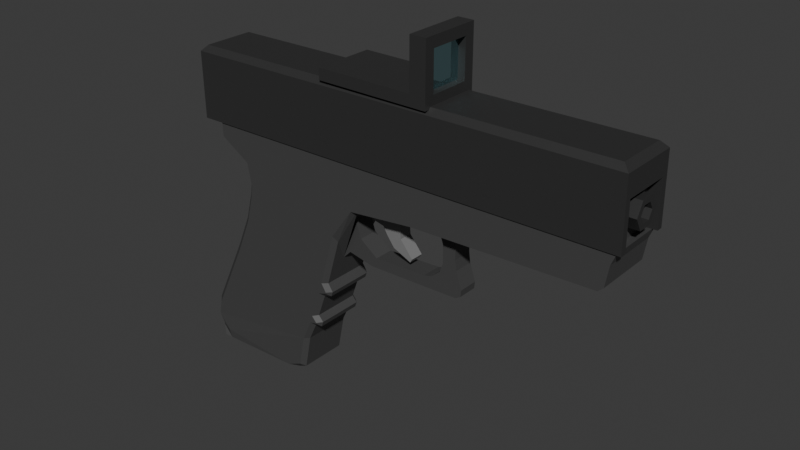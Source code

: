 # Source: glock18reload.blend  (saved by Blender 4.5.87; exported with 4.5.12 LTS)
import bpy
from mathutils import Matrix  # noqa: F401  (used for matrix-valued properties, if any)

bpy.ops.wm.read_factory_settings(use_empty=True)
scene = bpy.context.scene
scene.name = 'Scene'

# ---- collections
col_collection = bpy.data.collections.new('Collection'); scene.collection.children.link(col_collection)

# ---- materials (node trees are filled in below, after node groups)
mat_grey = bpy.data.materials.new('Grey')
mat_grey.use_transparent_shadow = False
mat_dark_grey = bpy.data.materials.new('Dark grey')
mat_dark_grey.use_transparent_shadow = False
mat_light_grey = bpy.data.materials.new('Light grey')
mat_light_grey.use_transparent_shadow = False
mat_material = bpy.data.materials.new('Material')

# ---- material node trees
mat_grey.use_nodes = True; mat_grey.node_tree.nodes.clear()
_N = mat_grey.node_tree.nodes; _L = mat_grey.node_tree.links
n0 = _N.new('ShaderNodeBsdfPrincipled'); n0.name = 'Principled BSDF'; n0.location = (10, 300)
n0.inputs[0].default_value = (0.063, 0.063, 0.063, 1.0)
n0.inputs[3].default_value = 1.45
n1 = _N.new('ShaderNodeOutputMaterial'); n1.name = 'Material Output'; n1.location = (300, 300)
_L.new(n0.outputs[0], n1.inputs[0])
n1.is_active_output = True
mat_dark_grey.use_nodes = True; mat_dark_grey.node_tree.nodes.clear()
_N = mat_dark_grey.node_tree.nodes; _L = mat_dark_grey.node_tree.links
n0 = _N.new('ShaderNodeBsdfPrincipled'); n0.name = 'Principled BSDF'; n0.location = (10, 300)
n0.inputs[0].default_value = (0.03275, 0.03275, 0.03275, 1.0)
n0.inputs[3].default_value = 1.45
n1 = _N.new('ShaderNodeOutputMaterial'); n1.name = 'Material Output'; n1.location = (300, 300)
_L.new(n0.outputs[0], n1.inputs[0])
n1.is_active_output = True
mat_light_grey.use_nodes = True; mat_light_grey.node_tree.nodes.clear()
_N = mat_light_grey.node_tree.nodes; _L = mat_light_grey.node_tree.links
n0 = _N.new('ShaderNodeBsdfPrincipled'); n0.name = 'Principled BSDF'; n0.location = (10, 300)
n0.inputs[0].default_value = (0.214, 0.214, 0.214, 1.0)
n0.inputs[3].default_value = 1.45
n1 = _N.new('ShaderNodeOutputMaterial'); n1.name = 'Material Output'; n1.location = (300, 300)
_L.new(n0.outputs[0], n1.inputs[0])
n1.is_active_output = True
mat_material.use_nodes = True; mat_material.node_tree.nodes.clear()
_N = mat_material.node_tree.nodes; _L = mat_material.node_tree.links
n0 = _N.new('ShaderNodeOutputMaterial'); n0.name = 'Material Output'; n0.location = (200, 100)
n1 = _N.new('ShaderNodeBsdfPrincipled'); n1.name = 'Principled BSDF'; n1.location = (-200, 100)
n1.inputs[0].default_value = (0.536, 0.9269, 1.0, 1.0)
n1.inputs[1].default_value = 1.0
n1.inputs[2].default_value = 0.0
_L.new(n1.outputs[0], n0.inputs[0])
n0.is_active_output = True

# ---- world
world_world = bpy.data.worlds.new('World'); scene.world = world_world
world_world.use_nodes = True; world_world.node_tree.nodes.clear()
_N = world_world.node_tree.nodes; _L = world_world.node_tree.links
n0 = _N.new('ShaderNodeOutputWorld'); n0.name = 'World Output'; n0.location = (300, 300)
n1 = _N.new('ShaderNodeBackground'); n1.name = 'Background'; n1.location = (10, 300)
n1.inputs[0].default_value = (0.05088, 0.05088, 0.05088, 1.0)
_L.new(n1.outputs[0], n0.inputs[0])
n0.is_active_output = True
world_world.color = (0.05088, 0.05088, 0.05088)
world_world.use_sun_shadow = False
world_world.sun_shadow_jitter_overblur = 0.0

# ---- meshes
me_cube_003 = bpy.data.meshes.new('Cube.003')
me_cube_003.from_pydata([(-7.565, -0.9171, 2.282), (9.207, -1.087, 2.291), (8.935, -0.9171, 2.282), (9.207, 1.181, 2.291), (8.935, 0.9968, 2.282), (9.033, -1.087, 1.873), (9.033, 1.181, 1.873), (8.894, -1.087, 1.076), (8.894, 1.181, 1.076), (8.693, -1.087, 0.8984), (8.693, 1.181, 0.8984), (1.592, -1.087, 0.76), (1.592, 1.181, 0.76), (-0.8977, 1.181, 0.5181), (-0.8986, 1.181, 0.5128), (-1.532, -0.3431, -0.1908), (-1.532, 0.4373, -0.1908), (-2.178, -0.3431, -1.957), (-2.178, 0.4373, -1.957), (-1.305, -0.3431, -0.9151), (-1.305, 0.4373, -0.9151), (-1.842, -0.3431, -1.625), (-1.842, 0.4373, -1.625), (-0.5738, -0.3431, -1.462), (-0.5738, 0.4373, -1.462), (-0.5767, -0.3431, -1.464), (-0.5767, 0.4373, -1.464), (-0.7981, -0.3431, -1.856), (-0.7981, 0.4373, -1.856), (1.59, -0.3431, -1.387), (1.59, 0.4373, -1.387), (2.933, -0.3431, -1.803), (2.933, 0.4373, -1.803), (1.917, -0.3431, -1.307), (1.917, 0.4373, -1.307), (3.151, -0.3431, -1.679), (3.151, 0.4373, -1.679), (2.274, -0.3431, -1.004), (2.274, 0.4373, -1.004), (3.18, -0.3431, -1.416), (3.18, 0.4373, -1.416), (2.393, -0.3431, -0.6527), (2.393, 0.4373, -0.6527), (2.961, -0.3431, -0.7455), (2.961, 0.4373, -0.7455), (2.961, -0.3431, -0.7455), (2.961, 0.4373, -0.7455), (2.394, -0.3431, -0.3478), (2.394, 0.4373, -0.3478), (2.913, -0.3431, -0.3475), (2.913, 0.4373, -0.3475), (2.913, -0.3431, -0.3475), (2.913, 0.4373, -0.3475), (2.394, -0.3431, 0.06402), (2.394, 0.4373, 0.06402), (2.308, -0.3431, 0.3225), (2.308, 0.4373, 0.3225), (2.912, -0.3431, 0.4351), (2.912, 0.4373, 0.4351), (2.912, -0.3431, 0.4351), (2.912, 0.4373, 0.4351), (1.607, -0.3431, 0.7624), (1.607, 0.4373, 0.7624), (3.412, -0.3431, 0.7953), (3.412, 0.4373, 0.7953), (3.412, -0.3431, 0.7953), (3.412, 0.4373, 0.7953), (3.361, -0.3431, 0.7951), (3.361, 0.4373, 0.7951), (3.361, -0.3431, 0.7951), (3.361, 0.4373, 0.7951), (3.365, -0.3431, 0.7992), (3.365, 0.4373, 0.7992), (3.365, -0.3431, 0.7992), (3.365, 0.4373, 0.7992), (3.365, -0.3431, 0.7941), (3.365, 0.4373, 0.7941), (3.365, -0.3431, 0.7941), (3.365, 0.4373, 0.7941), (-7.565, -0.9171, 4.042), (-7.565, 0.9968, 4.042), (8.935, -0.9171, 4.042), (8.935, 0.9968, 4.042), (-7.836, -0.7256, 2.291), (-7.421, -1.087, 2.291), (-7.565, -0.9171, 2.282), (-7.831, -0.7256, 1.74), (-7.414, -1.087, 1.723), (-6.606, -0.7256, 0.9592), (-6.207, -1.087, 0.9576), (-6.438, -0.7256, 0.0354), (-6.046, -1.087, 0.06954), (-6.525, -0.7256, -0.5069), (-6.126, -1.087, -0.4345), (-6.82, -0.7256, -1.598), (-6.418, -1.087, -1.527), (-7.41, -0.7256, -2.954), (-7.035, -1.087, -2.95), (-8.808, -0.7256, -5.808), (-8.431, -1.087, -5.801), (-8.551, -1.087, -6.388), (-8.936, -0.7256, -6.434), (-8.33, -1.085, -6.807), (-8.602, -0.8677, -7.066), (-8.046, -1.116, -6.976), (-7.963, -1.079, -7.337), (-8.332, -1.078, -7.344), (-7.37, 1.167, 2.291), (-7.836, 0.7753, 2.291), (-7.088, 0.9968, 2.282), (-7.565, 0.603, 2.282), (-7.565, 0.9968, 2.662), (-7.367, 1.167, 1.722), (-7.831, 0.7781, 1.74), (-6.174, 1.167, 0.9575), (-6.606, 0.7802, 0.9592), (-6.015, 1.168, 0.07218), (-6.438, 0.7817, 0.0354), (-6.097, 1.168, -0.4293), (-6.525, 0.7829, -0.5069), (-6.391, 1.168, -1.523), (-6.82, 0.7837, -1.598), (-7.01, 1.168, -2.949), (-7.41, 0.7844, -2.954), (-8.808, 0.7848, -5.808), (-8.528, 1.167, -6.392), (-8.936, 0.7851, -6.434), (-8.316, 1.167, -6.793), (-8.602, 0.9206, -7.066), (-8.031, 1.114, -6.967), (-8.332, 1.181, -7.344), (-7.944, 1.181, -7.336), (-1.096, -1.087, 0.5008), (-0.8977, -0.9138, 0.5181), (-0.7251, -1.087, 0.5349), (-1.101, -1.087, 0.4761), (-0.8889, -0.9052, 0.5674), (-2.001, -1.087, -0.7507), (-1.883, -0.92, -0.9942), (-2.651, -1.087, -2.897), (-2.458, -0.9185, -2.895), (-2.452, -1.087, -3.218), (-2.262, -0.9173, -3.209), (-2.471, -1.087, -3.269), (-2.339, -0.9165, -3.409), (-2.807, -1.087, -3.377), (-2.673, -0.9158, -3.516), (-3.222, -1.087, -4.511), (-3.025, -0.9154, -4.477), (-3.027, -1.087, -4.748), (-2.83, -0.915, -4.714), (-3.04, -1.087, -4.783), (-2.91, -0.9148, -4.934), (-3.33, -1.087, -4.84), (-3.22, -0.9146, -4.995), (-3.747, -1.087, -5.711), (-3.561, -0.9145, -5.708), (-4.02, -1.087, -6.994), (-3.861, -0.9144, -7.114), (-4.197, -0.9144, -7.259), (-4.654, -1.086, -7.269), (-1.806, 0.9795, -0.7419), (-2.032, 1.181, -0.7562), (-1.679, 1.181, -0.5522), (-1.849, 1.081, -0.8826), (-2.458, 0.9795, -2.895), (-2.681, 1.181, -2.897), (-2.262, 0.9795, -3.209), (-2.482, 1.181, -3.217), (-2.339, 0.9795, -3.409), (-2.493, 1.181, -3.246), (-2.673, 0.9795, -3.516), (-2.829, 1.181, -3.354), (-3.025, 0.9795, -4.477), (-3.255, 1.181, -4.517), (-2.83, 0.9795, -4.714), (-3.059, 1.181, -4.754), (-2.91, 0.9795, -4.934), (-3.061, 1.181, -4.758), (-3.22, 0.9795, -4.995), (-3.359, 1.181, -4.816), (-3.561, 0.9795, -5.708), (-3.812, 1.181, -5.914), (-3.69, 1.181, -5.508), (-3.862, 0.9795, -7.114), (-4.037, 1.181, -6.968), (-4.752, 1.181, -7.266), (-4.197, 0.9795, -7.254), (-8.307, 1.168, -5.597), (-8.449, 1.168, -6.003), (-8.553, 1.029, -5.804)], [], [(1, 2, 0, 85, 84), (107, 3, 6, 8, 112), (3, 4, 2, 1), (1, 84, 87, 7, 5), (107, 109, 4, 3), (2, 4, 82, 81), (114, 10, 12, 13, 116), (3, 1, 5, 6), (116, 13, 14, 118), (83, 108, 113, 86), (6, 5, 7, 8), (10, 9, 11, 12), (86, 113, 115, 88), (8, 7, 9, 10), (7, 87, 89, 9), (89, 91, 132, 134, 11, 9), (14, 136, 15, 16), (132, 91, 93, 135), (120, 162, 166, 122), (12, 11, 134, 133, 13), (138, 161, 164, 18, 17), (90, 117, 119, 92), (184, 158, 159, 187), (136, 138, 17, 15), (167, 142, 144, 169), (92, 119, 121, 94), (97, 99, 155, 153, 151, 149, 147, 145, 143, 141, 139), (94, 121, 123, 96), (137, 95, 97, 139), (122, 166, 168, 170, 172, 174, 176, 178, 180, 183, 188), (171, 146, 148, 173), (175, 150, 152, 177), (173, 148, 150, 175), (177, 152, 154, 179), (179, 154, 156, 181), (184, 181, 156, 158), (182, 185, 186, 131, 129, 127, 125, 189), (169, 144, 146, 171), (98, 124, 126, 101), (99, 100, 102, 104, 105, 160, 157, 155), (102, 103, 106, 105, 104), (122, 188, 190, 124, 123), (15, 17, 21, 19), (135, 93, 95, 137), (165, 140, 142, 167), (164, 163, 14, 16, 18), (16, 15, 19, 20), (18, 16, 20, 22), (17, 18, 22, 21), (27, 31, 29, 23, 25), (28, 26, 24, 30, 32), (28, 32, 31, 27), (22, 28, 27, 21), (29, 31, 35, 33), (20, 19, 25, 23, 24, 26), (35, 39, 37, 33), (30, 29, 33, 34), (32, 30, 34, 36), (31, 32, 36, 35), (34, 33, 37, 38), (40, 39, 43, 45, 46, 44), (41, 43, 49, 47), (46, 45, 51, 52), (48, 47, 53, 54), (42, 41, 47, 48), (44, 46, 52, 50), (44, 42, 48, 50), (45, 43, 49, 51), (52, 51, 49, 57, 59, 60, 58, 50), (38, 40, 44, 42), (36, 40, 39, 35), (48, 54, 56, 58, 50), (34, 38, 40, 36), (58, 60, 66, 64), (56, 55, 61, 62), (54, 53, 55, 56), (49, 57, 55, 53, 47), (41, 43, 39, 37), (66, 65, 69, 70), (58, 56, 62, 64), (59, 57, 63, 65), (60, 59, 65, 66), (55, 57, 63, 61), (69, 67, 71, 73), (64, 66, 70, 68), (65, 63, 67, 69), (70, 69, 73, 74), (68, 70, 74, 72), (88, 115, 117, 90), (75, 76, 78, 77), (72, 74, 78, 76), (161, 138, 140, 165), (73, 71, 75, 77), (74, 73, 77, 78), (82, 80, 79, 81), (4, 109, 111, 80, 82), (0, 2, 81, 79), (112, 8, 10, 114), (96, 123, 124, 98), (101, 126, 128, 103), (21, 27, 25, 19), (20, 26, 28, 22), (24, 23, 29, 30), (41, 37, 38, 42), (83, 84, 85), (83, 86, 87, 84), (86, 88, 89, 87), (88, 90, 91, 89), (93, 91, 90, 92), (95, 93, 92, 94), (94, 96, 97, 95), (96, 98, 99, 97), (100, 99, 98, 101), (101, 103, 102, 100), (111, 110, 0, 79, 80), (109, 110, 111), (109, 107, 108, 110), (107, 112, 113, 108), (115, 113, 112, 114), (114, 116, 117, 115), (116, 118, 119, 117), (118, 120, 121, 119), (123, 121, 120, 122), (190, 189, 125, 126, 124), (130, 106, 103, 128), (128, 126, 125, 127), (131, 130, 128, 127, 129), (83, 85, 0, 110, 108), (105, 106, 130, 131, 186, 187, 159, 160), (132, 133, 134), (132, 135, 136, 133), (135, 137, 138, 136), (140, 138, 137, 139), (139, 141, 142, 140), (144, 142, 141, 143), (143, 145, 146, 144), (145, 147, 148, 146), (150, 148, 147, 149), (149, 151, 152, 150), (154, 152, 151, 153), (153, 155, 156, 154), (155, 157, 158, 156), (159, 158, 157, 160), (13, 133, 136, 14), (161, 162, 163, 164), (181, 182, 183), (188, 189, 190), (161, 165, 166, 162), (168, 166, 165, 167), (167, 169, 170, 168), (169, 171, 172, 170), (174, 172, 171, 173), (173, 175, 176, 174), (178, 176, 175, 177), (177, 179, 180, 178), (179, 181, 183, 180), (181, 184, 185, 182), (184, 187, 186, 185), (182, 189, 188, 183), (118, 14, 163, 162, 120)])
_uv = me_cube_003.uv_layers.new(name='UVMap')
_uv.uv.foreach_set('vector', [0.375, 0.75, 0.625, 0.75, 0.625, 1.0, 0.625, 1.0, 0.375, 0.9939, 0.375, 0.2568, 0.375, 0.5, 0.375, 0.5, 0.375, 0.5, 0.375, 0.2569, 0.375, 0.5, 0.625, 0.5, 0.625, 0.75, 0.375, 0.75, 0.375, 0.75, 0.375, 0.01827, 0.375, 0.9938, 0.375, 0.75, 0.375, 0.75, 0.375, 0.2568, 0.625, 0.2572, 0.625, 0.5, 0.375, 0.5, 0.625, 0.75, 0.625, 0.5, 0.625, 0.5, 0.625, 0.75, 0.375, 0.2571, 0.375, 0.5, 0.375, 0.5, 0.375, 0.5, 0.375, 0.269, 0.375, 0.5, 0.375, 0.75, 0.375, 0.75, 0.375, 0.5, 0.375, 0.269, 0.375, 0.5, 0.375, 0.5, 0.375, 0.269, 0.375, 0.04011, 0.375, 0.2066, 0.375, 0.2069, 0.375, 0.04011, 0.375, 0.5, 0.375, 0.75, 0.375, 0.75, 0.375, 0.5, 0.375, 0.5, 0.375, 0.75, 0.375, 0.75, 0.375, 0.5, 0.375, 0.04011, 0.375, 0.2069, 0.375, 0.2071, 0.375, 0.04011, 0.375, 0.5, 0.375, 0.75, 0.375, 0.75, 0.375, 0.5, 0.375, 0.75, 0.375, 0.9938, 0.375, 0.9935, 0.375, 0.75, 0.375, 0.01956, 0.375, 0.05305, 0.375, 0.7231, 0.375, 0.75, 0.375, 0.75, 0.375, 0.75, 0.375, 0.5, 0.375, 0.7274, 0.375, 0.75, 0.375, 0.5, 0.375, 0.759, 0.375, 0.9823, 0.375, 0.9823, 0.375, 0.759, 0.375, 0.2714, 0.375, 0.4884, 0.375, 0.4888, 0.375, 0.2702, 0.375, 0.5, 0.375, 0.75, 0.375, 0.75, 0.375, 0.7309, 0.375, 0.5, 0.375, 0.75, 0.375, 0.524, 0.375, 0.5, 0.375, 0.5, 0.375, 0.75, 0.375, 0.04011, 0.375, 0.2073, 0.375, 0.2074, 0.375, 0.04011, 0.375, 0.5222, 0.375, 0.731, 0.375, 0.731, 0.375, 0.5222, 0.375, 0.75, 0.375, 0.75, 0.375, 0.75, 0.375, 0.75, 0.375, 0.5222, 0.375, 0.7313, 0.375, 0.7312, 0.375, 0.5222, 0.375, 0.04011, 0.375, 0.2074, 0.375, 0.2075, 0.375, 0.04011, 0.375, 0.05685, 0.375, 0.05392, 0.375, 0.7235, 0.375, 0.7161, 0.375, 0.7352, 0.375, 0.7352, 0.375, 0.7132, 0.375, 0.7149, 0.375, 0.7381, 0.375, 0.7389, 0.375, 0.7207, 0.375, 0.04011, 0.375, 0.2075, 0.375, 0.2076, 0.375, 0.04011, 0.375, 0.7601, 0.375, 0.98, 0.375, 0.9811, 0.375, 0.7598, 0.375, 0.2702, 0.375, 0.4888, 0.375, 0.4956, 0.375, 0.4954, 0.375, 0.4868, 0.375, 0.4862, 0.375, 0.4943, 0.375, 0.4943, 0.375, 0.487, 0.375, 0.4894, 0.375, 0.2692, 0.375, 0.5222, 0.375, 0.7311, 0.375, 0.7311, 0.375, 0.5222, 0.375, 0.5222, 0.375, 0.731, 0.375, 0.731, 0.375, 0.5222, 0.375, 0.5222, 0.375, 0.7311, 0.375, 0.731, 0.375, 0.5222, 0.375, 0.5222, 0.375, 0.731, 0.375, 0.731, 0.375, 0.5222, 0.375, 0.5222, 0.375, 0.731, 0.375, 0.731, 0.375, 0.5222, 0.375, 0.5222, 0.375, 0.5222, 0.375, 0.731, 0.375, 0.731, 0.3747, 0.49, 0.3747, 0.4933, 0.375, 0.4664, 0.375, 0.2735, 0.2921, 0.2197, 0.217, 0.1601, 0.3126, 0.2211, 0.3536, 0.2527, 0.375, 0.5222, 0.375, 0.7312, 0.375, 0.7311, 0.375, 0.5222, 0.375, 0.04011, 0.375, 0.2076, 0.375, 0.2077, 0.375, 0.04011, 0.375, 0.05392, 0.3134, 0.03311, 0.2078, 0.04094, 0.287, 0.06838, 0.375, 0.06699, 0.375, 0.6671, 0.3747, 0.7333, 0.375, 0.7235, 0.2078, 0.04094, 0.0, 0.0, 0.375, 0.0, 0.375, 0.06699, 0.287, 0.06838, 0.375, 0.2702, 0.375, 0.2692, 0.375, 0.2468, 0.375, 0.2076, 0.375, 0.2076, 0.375, 0.75, 0.375, 0.75, 0.375, 0.75, 0.375, 0.75, 0.375, 0.759, 0.375, 0.9823, 0.375, 0.98, 0.375, 0.7601, 0.375, 0.5222, 0.375, 0.7314, 0.375, 0.7313, 0.375, 0.5222, 0.375, 0.5, 0.375, 0.5, 0.375, 0.5, 0.375, 0.5, 0.375, 0.5, 0.375, 0.5, 0.375, 0.75, 0.375, 0.75, 0.375, 0.5, 0.375, 0.5, 0.375, 0.5, 0.375, 0.5, 0.375, 0.5, 0.375, 0.75, 0.375, 0.5, 0.375, 0.5, 0.375, 0.75, 0.0, 0.0, 0.375, 0.75, 0.375, 0.75, 0.375, 0.75, 0.375, 0.75, 0.0, 0.0, 0.375, 0.5, 0.375, 0.5, 0.375, 0.5, 0.375, 0.5, 0.0, 0.0, 0.375, 0.5, 0.375, 0.75, 0.0, 0.0, 0.375, 0.5, 0.0, 0.0, 0.0, 0.0, 0.375, 0.75, 0.375, 0.75, 0.375, 0.75, 0.375, 0.75, 0.375, 0.75, 0.375, 0.5, 0.375, 0.75, 0.375, 0.75, 0.375, 0.75, 0.375, 0.5, 0.375, 0.5, 0.375, 0.75, 0.0, 0.0, 0.375, 0.75, 0.375, 0.75, 0.375, 0.5, 0.375, 0.75, 0.375, 0.75, 0.375, 0.5, 0.375, 0.5, 0.375, 0.5, 0.375, 0.5, 0.375, 0.5, 0.375, 0.75, 0.375, 0.5, 0.375, 0.5, 0.375, 0.75, 0.375, 0.5, 0.375, 0.75, 0.0, 0.0, 0.0, 0.0, 0.0, 0.0, 0.0, 0.0, 0.0, 0.0, 0.0, 0.0, 0.0, 0.0, 0.0, 0.0, 0.375, 0.75, 0.375, 0.75, 0.375, 0.75, 0.375, 0.75, 0.0, 0.0, 0.0, 0.0, 0.0, 0.0, 0.0, 0.0, 0.375, 0.5, 0.375, 0.75, 0.375, 0.75, 0.375, 0.5, 0.375, 0.5, 0.375, 0.75, 0.375, 0.75, 0.375, 0.5, 0.0, 0.0, 0.0, 0.0, 0.0, 0.0, 0.0, 0.0, 0.375, 0.5, 0.375, 0.5, 0.375, 0.5, 0.375, 0.5, 0.0, 0.0, 0.0, 0.0, 0.0, 0.0, 0.0, 0.0, 0.0, 0.0, 0.0, 0.0, 0.0, 0.0, 0.0, 0.0, 0.0, 0.0, 0.0, 0.0, 0.0, 0.0, 0.0, 0.0, 0.375, 0.5, 0.0, 0.0, 0.375, 0.5, 0.375, 0.5, 0.375, 0.5, 0.0, 0.0, 0.0, 0.0, 0.375, 0.75, 0.375, 0.5, 0.375, 0.5, 0.375, 0.5, 0.375, 0.5, 0.0, 0.0, 0.375, 0.5, 0.0, 0.0, 0.0, 0.0, 0.375, 0.5, 0.0, 0.0, 0.0, 0.0, 0.0, 0.0, 0.0, 0.0, 0.375, 0.5, 0.375, 0.75, 0.375, 0.75, 0.375, 0.5, 0.375, 0.5, 0.375, 0.75, 0.375, 0.75, 0.375, 0.5, 0.0, 0.0, 0.0, 0.0, 0.375, 0.75, 0.375, 0.75, 0.375, 0.75, 0.375, 0.75, 0.375, 0.75, 0.0, 0.0, 0.375, 0.75, 0.0, 0.0, 0.0, 0.0, 0.0, 0.0, 0.0, 0.0, 0.375, 0.5, 0.375, 0.5, 0.375, 0.5, 0.375, 0.5, 0.0, 0.0, 0.0, 0.0, 0.0, 0.0, 0.0, 0.0, 0.0, 0.0, 0.0, 0.0, 0.0, 0.0, 0.0, 0.0, 0.375, 0.75, 0.375, 0.75, 0.375, 0.75, 0.375, 0.75, 0.0, 0.0, 0.0, 0.0, 0.0, 0.0, 0.0, 0.0, 0.0, 0.0, 0.0, 0.0, 0.0, 0.0, 0.0, 0.0, 0.0, 0.0, 0.0, 0.0, 0.0, 0.0, 0.0, 0.0, 0.0, 0.0, 0.0, 0.0, 0.0, 0.0, 0.0, 0.0, 0.0, 0.0, 0.0, 0.0, 0.0, 0.0, 0.0, 0.0, 0.375, 0.04011, 0.375, 0.2071, 0.375, 0.2073, 0.375, 0.04011, 0.375, 0.75, 0.375, 0.5, 0.375, 0.5, 0.375, 0.75, 0.0, 0.0, 0.0, 0.0, 0.0, 0.0, 0.0, 0.0, 0.375, 0.5222, 0.375, 0.7316, 0.375, 0.7314, 0.375, 0.5222, 0.0, 0.0, 0.0, 0.0, 0.0, 0.0, 0.0, 0.0, 0.0, 0.0, 0.0, 0.0, 0.0, 0.0, 0.0, 0.0, 0.625, 0.5, 0.875, 0.5, 0.875, 0.75, 0.625, 0.75, 0.625, 0.5, 0.625, 0.2572, 0.625, 0.25, 0.625, 0.25, 0.625, 0.5, 0.625, 1.0, 0.625, 0.75, 0.625, 0.75, 0.625, 1.0, 0.375, 0.2569, 0.375, 0.5, 0.375, 0.5, 0.375, 0.2571, 0.375, 0.04011, 0.375, 0.2076, 0.375, 0.2076, 0.375, 0.04011, 0.375, 0.04011, 0.375, 0.2077, 0.0, 0.0, 0.0, 0.0, 0.375, 0.75, 0.0, 0.0, 0.375, 0.75, 0.375, 0.75, 0.375, 0.5, 0.375, 0.5, 0.0, 0.0, 0.375, 0.5, 0.375, 0.5, 0.375, 0.75, 0.375, 0.75, 0.375, 0.5, 0.375, 0.75, 0.0, 0.0, 0.375, 0.5, 0.375, 0.5, 0.375, 0.0, 0.375, 0.01827, 0.375, 0.02694, 0.375, 0.0, 0.375, 1.0, 0.375, 0.9938, 0.375, 0.01827, 0.375, 1.0, 0.375, 1.0, 0.375, 0.9935, 0.375, 0.9938, 0.375, 0.04011, 0.375, 0.04011, 0.375, 0.05305, 0.375, 0.01956, 0.375, 0.0, 0.375, 0.0, 0.375, 0.04011, 0.375, 0.04011, 0.375, 0.0, 0.375, 0.0, 0.375, 0.04011, 0.375, 0.04011, 0.375, 0.04011, 0.375, 0.04011, 0.375, 0.0, 0.375, 0.0, 0.375, 0.04011, 0.375, 0.04011, 0.375, 0.05392, 0.375, 0.05685, 0.3134, 0.03311, 0.375, 0.05392, 0.375, 0.04011, 0.375, 0.04011, 0.375, 0.04011, 0.0, 0.0, 0.2078, 0.04094, 0.3134, 0.03311, 0.625, 0.25, 0.625, 0.1986, 0.625, 0.0, 0.625, 0.0, 0.625, 0.25, 0.625, 0.2572, 1.2, 0.2413, 0.625, 0.25, 0.625, 0.2572, 0.375, 0.2568, 0.375, 0.2066, 0.625, 0.1986, 0.375, 0.2568, 0.375, 0.2569, 0.375, 0.2069, 0.375, 0.2066, 0.375, 0.2071, 0.375, 0.2069, 0.375, 0.2569, 0.375, 0.2571, 0.375, 0.2571, 0.375, 0.269, 0.375, 0.2073, 0.375, 0.2071, 0.375, 0.269, 0.375, 0.269, 0.375, 0.2074, 0.375, 0.2073, 0.375, 0.269, 0.375, 0.2714, 0.375, 0.2075, 0.375, 0.2074, 0.375, 0.2076, 0.375, 0.2075, 0.375, 0.2714, 0.375, 0.2702, 0.375, 0.2468, 0.3536, 0.2527, 0.3126, 0.2211, 0.375, 0.2077, 0.375, 0.2076, 0.375, 0.25, 0.375, 0.0, 0.0, 0.0, 0.0, 0.0, 0.0, 0.0, 0.375, 0.2077, 0.3126, 0.2211, 0.217, 0.1601, 0.375, 0.2735, 0.375, 0.25, 0.0, 0.0, 0.217, 0.1601, 0.2921, 0.2197, 0.375, 0.04011, 0.625, 0.0, 0.625, 0.0, 0.625, 0.1986, 0.375, 0.2066, 0.375, 0.06699, 0.375, 0.0, 0.375, 0.25, 0.375, 0.2735, 0.375, 0.4664, 0.375, 0.5222, 0.375, 0.731, 0.375, 0.6671, 0.375, 0.7231, 0.375, 0.75, 0.375, 0.75, 0.375, 0.759, 0.375, 0.759, 0.375, 0.7299, 0.375, 0.7309, 0.375, 0.759, 0.375, 0.7601, 0.375, 0.75, 0.375, 0.75, 0.375, 0.7314, 0.375, 0.7316, 0.375, 0.7601, 0.375, 0.7598, 0.375, 0.7207, 0.375, 0.7389, 0.375, 0.7313, 0.375, 0.7314, 0.375, 0.7312, 0.375, 0.7313, 0.375, 0.7389, 0.375, 0.7381, 0.375, 0.7381, 0.375, 0.7149, 0.375, 0.7311, 0.375, 0.7312, 0.375, 0.7149, 0.375, 0.7132, 0.375, 0.7311, 0.375, 0.7311, 0.375, 0.731, 0.375, 0.7311, 0.375, 0.7132, 0.375, 0.7352, 0.375, 0.7352, 0.375, 0.7352, 0.375, 0.731, 0.375, 0.731, 0.375, 0.731, 0.375, 0.731, 0.375, 0.7352, 0.375, 0.7161, 0.375, 0.7161, 0.375, 0.7235, 0.375, 0.731, 0.375, 0.731, 0.375, 0.7235, 0.3747, 0.7333, 0.375, 0.731, 0.375, 0.731, 0.375, 0.731, 0.375, 0.731, 0.3747, 0.7333, 0.375, 0.6671, 0.375, 0.5, 0.375, 0.7309, 0.375, 0.7299, 0.375, 0.5, 0.375, 0.5, 0.375, 0.4884, 0.375, 0.5, 0.375, 0.5, 0.375, 0.5222, 0.3747, 0.49, 0.375, 0.4894, 0.375, 0.2692, 0.375, 0.2716, 0.375, 0.2468, 0.375, 0.5222, 0.375, 0.5222, 0.375, 0.4888, 0.375, 0.4884, 0.375, 0.4956, 0.375, 0.4888, 0.375, 0.5222, 0.375, 0.5222, 0.375, 0.5222, 0.375, 0.5222, 0.375, 0.4954, 0.375, 0.4956, 0.375, 0.5222, 0.375, 0.5222, 0.375, 0.4868, 0.375, 0.4954, 0.375, 0.4862, 0.375, 0.4868, 0.375, 0.5222, 0.375, 0.5222, 0.375, 0.5222, 0.375, 0.5222, 0.375, 0.4943, 0.375, 0.4862, 0.375, 0.4943, 0.375, 0.4943, 0.375, 0.5222, 0.375, 0.5222, 0.375, 0.5222, 0.375, 0.5222, 0.375, 0.487, 0.375, 0.4943, 0.375, 0.5222, 0.375, 0.5222, 0.375, 0.4894, 0.375, 0.487, 0.375, 0.5222, 0.375, 0.5222, 0.3747, 0.4933, 0.3747, 0.49, 0.375, 0.5222, 0.375, 0.5222, 0.375, 0.4664, 0.3747, 0.4933, 0.3747, 0.49, 0.3536, 0.2527, 0.375, 0.2692, 0.375, 0.4894, 0.375, 0.269, 0.375, 0.5, 0.375, 0.5, 0.375, 0.4884, 0.375, 0.2714])
me_cube_003.materials.append(mat_grey)
me_cube_003.update()
me_cube = bpy.data.meshes.new('Cube')
me_cube.from_pydata([(-0.9324, -0.9656, 1.62), (-0.9324, 1.034, 1.62), (0.9975, -0.7691, 2.857), (1.068, -0.9656, 1.62), (1.068, 1.034, 1.62), (0.9975, 0.8393, 2.857), (-0.9065, -0.8045, 3.62), (-0.9324, -0.9656, 3.459), (-0.9065, 0.8732, 3.62), (-0.9324, 1.034, 3.459), (1.039, -0.8045, 3.62), (1.068, -0.9656, 3.459), (1.039, 0.8732, 3.62), (1.068, 1.034, 3.459), (1.068, 0.8393, 2.857), (1.068, -0.7691, 1.62), (1.068, 0.8393, 1.62), (1.068, -0.7691, 2.857), (0.9975, -0.7691, 1.62), (0.9975, 0.8393, 1.62)], [], [(12, 8, 6, 10), (16, 4, 13, 11, 3, 15, 17, 14), (0, 7, 9, 1), (3, 0, 1, 4, 16, 19, 18, 15), (1, 9, 13, 4), (6, 8, 9, 7), (8, 12, 13, 9), (12, 10, 11, 13), (10, 6, 7, 11), (3, 11, 7, 0), (19, 5, 2, 18), (16, 14, 5, 19), (2, 17, 15, 18), (2, 5, 14, 17)])
_uv = me_cube.uv_layers.new(name='UVMap')
_uv.uv.foreach_set('vector', [0.6451, 0.5201, 0.8549, 0.5201, 0.8549, 0.7299, 0.6451, 0.7299, 0.375, 0.5244, 0.375, 0.5, 0.6049, 0.5, 0.6049, 0.75, 0.375, 0.75, 0.375, 0.7254, 0.5297, 0.7254, 0.5297, 0.5244, 0.375, 0.0, 0.6049, 0.0, 0.6049, 0.25, 0.375, 0.25, 0.375, 0.75, 0.125, 0.75, 0.125, 0.5, 0.375, 0.5, 0.375, 0.5244, 0.3662, 0.5244, 0.3662, 0.7254, 0.375, 0.7254, 0.375, 0.25, 0.6049, 0.25, 0.6049, 0.5, 0.375, 0.5, 0.8549, 0.7299, 0.8549, 0.5201, 0.875, 0.5, 0.875, 0.75, 0.8549, 0.5201, 0.6451, 0.5201, 0.625, 0.5, 0.875, 0.5, 0.6451, 0.5201, 0.6451, 0.7299, 0.6049, 0.75, 0.6049, 0.5, 0.6451, 0.7299, 0.8549, 0.7299, 0.875, 0.75, 0.625, 0.75, 0.375, 0.75, 0.6049, 0.75, 0.6049, 1.0, 0.375, 1.0, 0.3769, 0.25, 0.625, 0.25, 0.625, 0.0, 0.3769, 0.0, 0.3769, 0.4523, 0.625, 0.4523, 0.625, 0.25, 0.3769, 0.25, 0.625, 1.0, 0.625, 0.7977, 0.3769, 0.7977, 0.3769, 1.0, 0.875, 0.75, 0.875, 0.5, 0.6727, 0.5, 0.6727, 0.75])
me_cube.materials.append(mat_dark_grey)
me_cube.update()
me_cube_002 = bpy.data.meshes.new('Cube.002')
me_cube_002.from_pydata([(-1.472, -0.9785, 0.7151), (-1.472, 1.021, 0.7151), (0.9957, -0.9785, 1.016), (0.9957, 1.021, 1.016), (2.306, -0.9916, -1.358), (2.306, 1.008, -1.358), (2.107, -0.9785, -1.546), (2.107, 1.021, -1.546), (0.3974, -0.9752, -1.106), (0.3974, 1.025, -1.106), (-0.3147, -0.9785, -0.5426), (-0.3147, 1.021, -0.5426), (-1.8, -0.9785, -0.007584), (-1.8, 1.021, -0.007584), (-0.7043, -0.9785, -0.1503), (-0.7043, 1.021, -0.1503), (-0.7043, -0.9785, -0.1503), (-0.7043, 1.021, -0.1503), (1.133, 1.011, -0.5131), (1.133, -0.989, -0.5131)], [], [(19, 2, 0, 12, 16, 10, 8, 6, 4), (0, 1, 13, 12), (3, 1, 0, 2), (19, 18, 5, 4), (4, 5, 7, 6), (6, 7, 9, 8), (8, 9, 11, 10), (13, 12, 14, 15), (15, 14, 16, 17), (10, 11, 17, 15, 16, 14), (2, 19, 18, 3), (1, 3, 18, 5, 7, 9, 11, 17, 13)])
_uv = me_cube_002.uv_layers.new(name='UVMap')
_uv.uv.foreach_set('vector', [0.375, 0.75, 0.625, 0.75, 0.875, 0.75, 0.375, 0.0, 0.0, 0.0, 0.375, 0.75, 0.375, 0.75, 0.375, 0.75, 0.375, 0.75, 0.875, 0.75, 0.875, 0.5, 0.375, 0.25, 0.375, 0.0, 0.625, 0.5, 0.875, 0.5, 0.875, 0.75, 0.625, 0.75, 0.375, 0.75, 0.375, 0.5, 0.375, 0.5, 0.375, 0.75, 0.375, 0.75, 0.375, 0.5, 0.375, 0.5, 0.375, 0.75, 0.375, 0.75, 0.375, 0.5, 0.375, 0.5, 0.375, 0.75, 0.375, 0.75, 0.375, 0.5, 0.375, 0.5, 0.375, 0.75, 0.375, 0.25, 0.375, 0.0, 0.375, 0.0, 0.375, 0.25, 0.375, 0.25, 0.375, 0.0, 0.375, 0.0, 0.375, 0.25, 0.375, 0.75, 0.375, 0.5, 0.375, 0.25, 0.375, 0.25, 0.375, 0.0, 0.375, 0.0, 0.625, 0.75, 0.375, 0.75, 0.375, 0.5, 0.625, 0.5, 0.875, 0.5, 0.625, 0.5, 0.375, 0.5, 0.375, 0.5, 0.375, 0.5, 0.375, 0.5, 0.375, 0.5, 0.375, 0.25, 0.375, 0.25])
me_cube_002.materials.append(mat_light_grey)
me_cube_002.update()
me_cylinder = bpy.data.meshes.new('Cylinder')
me_cylinder.from_pydata([(5.811, 0.9899, -16.74), (5.811, 0.9899, -14.74), (5.811, 0.5847, -15.8), (6.677, 0.4899, -16.74), (6.677, 0.4899, -14.74), (6.326, 0.2873, -15.8), (6.677, -0.5101, -16.74), (6.677, -0.5101, -14.74), (6.326, -0.3075, -15.8), (5.811, -1.01, -16.74), (5.811, -1.01, -14.74), (5.811, -0.6049, -15.8), (4.945, -0.5101, -16.74), (4.945, -0.5101, -14.74), (5.296, -0.3075, -15.8), (4.945, 0.4899, -16.74), (4.945, 0.4899, -14.74), (5.296, 0.2873, -15.8), (5.811, 0.5847, -16.74), (6.326, -0.3075, -16.74), (5.296, -0.3075, -16.74), (5.296, 0.2873, -16.74), (5.811, -0.6049, -16.74), (6.326, 0.2873, -16.74)], [], [(0, 1, 4, 3), (3, 4, 7, 6), (6, 7, 10, 9), (9, 10, 13, 12), (13, 10, 7, 4, 1, 16), (12, 13, 16, 15), (15, 16, 1, 0), (18, 0, 3, 6, 9, 22, 19, 23), (9, 12, 15, 0, 18, 21, 20, 22), (23, 5, 2, 18), (8, 5, 23, 19), (11, 8, 19, 22), (14, 11, 22, 20), (17, 2, 5, 8, 11, 14), (21, 17, 14, 20), (18, 2, 17, 21)])
_uv = me_cylinder.uv_layers.new(name='UVMap')
_uv.uv.foreach_set('vector', [1.0, 0.5, 1.0, 1.0, 0.8333, 1.0, 0.8333, 0.5, 0.8333, 0.5, 0.8333, 1.0, 0.6667, 1.0, 0.6667, 0.5, 0.6667, 0.5, 0.6667, 1.0, 0.5, 1.0, 0.5, 0.5, 0.5, 0.5, 0.5, 1.0, 0.3333, 1.0, 0.3333, 0.5, 0.04215, 0.13, 0.25, 0.01, 0.4578, 0.13, 0.4578, 0.37, 0.25, 0.49, 0.04215, 0.37, 0.3333, 0.5, 0.3333, 1.0, 0.1667, 1.0, 0.1667, 0.5, 0.1667, 0.5, 0.1667, 1.0, -8.941e-08, 1.0, -8.941e-08, 0.5, 0.75, 0.3927, 0.75, 0.49, 0.9578, 0.37, 0.9578, 0.13, 0.75, 0.01, 0.75, 0.1073, 0.8736, 0.1786, 0.8736, 0.3214, 0.75, 0.01, 0.5422, 0.13, 0.5422, 0.37, 0.75, 0.49, 0.75, 0.3927, 0.6264, 0.3214, 0.6264, 0.1786, 0.75, 0.1073, 0.8333, 0.604, 0.8333, 1.0, 1.0, 1.0, 1.0, 0.604, 0.6667, 1.0, 0.8333, 1.0, 0.8333, 0.604, 0.6667, 0.604, 0.5, 1.0, 0.6667, 1.0, 0.6667, 0.604, 0.5, 0.604, 0.3333, 1.0, 0.5, 1.0, 0.5, 0.604, 0.3333, 0.604, 0.04215, 0.37, 0.25, 0.49, 0.4578, 0.37, 0.4578, 0.13, 0.25, 0.01, 0.04215, 0.13, 0.1667, 0.604, 0.1667, 1.0, 0.3333, 1.0, 0.3333, 0.604, -8.941e-08, 0.604, -8.941e-08, 1.0, 0.1667, 1.0, 0.1667, 0.604])
me_cylinder.materials.append(mat_dark_grey)
me_cylinder.update()
me_cube_001 = bpy.data.meshes.new('Cube.001')
me_cube_001.from_pydata([(-0.4709, -0.2533, -0.1562), (-0.4709, -0.2533, -0.06375), (-0.4709, 0.2533, -0.1562), (-0.4709, 0.2533, -0.06375), (0.4709, -0.2533, -0.1562), (0.4709, -0.2533, -0.06375), (0.4709, 0.2533, -0.1562), (0.4709, 0.2533, -0.06375), (0.3381, 0.2533, -0.06375), (0.3381, -0.2533, -0.06375), (0.4709, 0.1688, -0.06375), (0.4709, -0.1688, -0.06375), (0.3381, 0.1688, -0.06375), (0.3381, -0.1688, -0.06375), (0.3381, 0.2533, 0.3364), (0.4709, 0.2533, 0.3364), (0.4709, -0.1688, 0.3364), (0.4709, -0.2533, 0.3364), (0.3381, -0.2533, 0.3364), (0.3381, -0.1688, 0.3364), (0.4709, 0.1688, 0.3364), (0.3381, 0.1688, 0.3364), (0.3381, 0.1688, 0.2491), (0.3381, 0.2533, 0.2491), (0.4709, 0.2533, 0.2491), (0.4709, 0.1688, 0.2491), (0.4709, -0.2533, 0.2491), (0.3381, -0.2533, 0.2491), (0.3381, -0.1688, 0.2491), (0.4709, -0.1688, 0.2491), (0.4114, -0.1996, -0.117), (0.4114, -0.1996, 0.2822), (0.4114, 0.1996, -0.117), (0.4114, 0.1996, 0.2822)], [], [(2, 3, 8, 7, 6), (4, 5, 9, 1, 0), (6, 4, 0, 2), (27, 26, 17, 18), (10, 12, 13, 11), (3, 1, 9, 13, 12, 8), (6, 7, 10, 11, 5, 4), (1, 3, 2, 0), (16, 19, 18, 17), (15, 14, 21, 20), (23, 22, 21, 14), (25, 24, 15, 20), (24, 23, 14, 15), (28, 27, 18, 19), (26, 29, 16, 17), (12, 10, 25, 22), (7, 8, 23, 24), (10, 7, 24, 25), (8, 12, 22, 23), (5, 11, 29, 26), (13, 9, 27, 28), (9, 5, 26, 27), (11, 13, 28, 29), (25, 29, 28, 22), (19, 21, 22, 28), (20, 21, 19, 16), (25, 20, 16, 29), (30, 31, 33, 32)])
me_cube_001.polygons.foreach_set('material_index', [0, 0, 0, 0, 0, 0, 0, 0, 0, 0, 0, 0, 0, 0, 0, 0, 0, 0, 0, 0, 0, 0, 0, 0, 0, 0, 0, 1])
_uv = me_cube_001.uv_layers.new(name='UVMap')
_uv.uv.foreach_set('vector', [0.375, 0.25, 0.625, 0.25, 0.625, 0.375, 0.625, 0.5, 0.375, 0.5, 0.375, 0.75, 0.625, 0.75, 0.625, 0.875, 0.625, 1.0, 0.375, 1.0, 0.375, 0.5, 0.375, 0.75, 0.125, 0.75, 0.125, 0.5, 0.625, 0.875, 0.625, 0.75, 0.625, 0.75, 0.625, 0.875, 0.625, 0.5417, 0.75, 0.5417, 0.75, 0.7083, 0.625, 0.7083, 0.875, 0.5, 0.875, 0.75, 0.75, 0.75, 0.75, 0.7083, 0.75, 0.5417, 0.75, 0.5, 0.375, 0.5, 0.625, 0.5, 0.625, 0.5417, 0.625, 0.7083, 0.625, 0.75, 0.375, 0.75, 0.625, 0.0, 0.625, 0.25, 0.375, 0.25, 0.375, 0.0, 0.625, 0.7083, 0.75, 0.7083, 0.75, 0.75, 0.625, 0.75, 0.625, 0.5, 0.75, 0.5, 0.75, 0.5417, 0.625, 0.5417, 0.75, 0.5, 0.75, 0.5417, 0.75, 0.5417, 0.75, 0.5, 0.625, 0.5417, 0.625, 0.5, 0.625, 0.5, 0.625, 0.5417, 0.625, 0.5, 0.625, 0.375, 0.625, 0.375, 0.625, 0.5, 0.75, 0.7083, 0.75, 0.75, 0.75, 0.75, 0.75, 0.7083, 0.625, 0.75, 0.625, 0.7083, 0.625, 0.7083, 0.625, 0.75, 0.75, 0.5417, 0.625, 0.5417, 0.625, 0.5417, 0.75, 0.5417, 0.625, 0.5, 0.625, 0.375, 0.625, 0.375, 0.625, 0.5, 0.625, 0.5417, 0.625, 0.5, 0.625, 0.5, 0.625, 0.5417, 0.75, 0.5, 0.75, 0.5417, 0.75, 0.5417, 0.75, 0.5, 0.625, 0.75, 0.625, 0.7083, 0.625, 0.7083, 0.625, 0.75, 0.75, 0.7083, 0.75, 0.75, 0.75, 0.75, 0.75, 0.7083, 0.625, 0.875, 0.625, 0.75, 0.625, 0.75, 0.625, 0.875, 0.625, 0.7083, 0.75, 0.7083, 0.75, 0.7083, 0.625, 0.7083, 0.625, 0.5417, 0.625, 0.7083, 0.75, 0.7083, 0.75, 0.5417, 0.75, 0.7083, 0.75, 0.5417, 0.75, 0.5417, 0.75, 0.7083, 0.625, 0.5417, 0.75, 0.5417, 0.75, 0.7083, 0.625, 0.7083, 0.625, 0.5417, 0.625, 0.5417, 0.625, 0.7083, 0.625, 0.7083, 0.0, 0.0, 1.0, 0.0, 1.0, 1.0, 0.0, 1.0])
me_cube_001.materials.append(mat_dark_grey)
me_cube_001.materials.append(mat_material)
me_cube_001.update()

# ---- objects
ob_glock_18 = bpy.data.objects.new('glock 18', me_cube_003)
ob_reload = bpy.data.objects.new('reload', me_cube)
ob_trigger = bpy.data.objects.new('trigger', me_cube_002)
ob_l_b = bpy.data.objects.new('Løb', me_cylinder)
ob_reddot = bpy.data.objects.new('RedDot', me_cube_001)

# ---- transforms, parenting, visibility, modifiers, constraints
ob_glock_18.location = (0.0003828, -0.001194, 1.169)
ob_glock_18.rotation_euler = (0.0, -6.295, 0.0)
ob_glock_18.scale = (0.2089, 0.2089, 0.2089)
ob_reload.location = (0.0003828, -0.001194, 1.169)
ob_reload.rotation_euler = (0.0, -6.295, 0.0)
ob_reload.scale = (1.837, 0.2483, 0.2953)
ob_trigger.location = (0.0003828, -0.001194, 1.169)
ob_trigger.rotation_euler = (0.0, -6.295, 0.0)
ob_trigger.scale = (0.08945, 0.05565, 0.1565)
ob_l_b.location = (0.0003828, -0.001194, 1.169)
ob_l_b.rotation_euler = (-0.0, -4.724, 0.0)
ob_l_b.scale = (-0.1182, -0.1182, -0.1182)
ob_reddot.location = (0.0003828, -0.001194, 2.382)

# ---- collection membership
col_collection.objects.link(ob_glock_18)
col_collection.objects.link(ob_reload)
col_collection.objects.link(ob_trigger)
col_collection.objects.link(ob_l_b)
col_collection.objects.link(ob_reddot)

# ---- scene / render settings (as saved in the file)
scene.frame_start = 1; scene.frame_end = 65; scene.frame_set(1)
scene.render.engine = 'BLENDER_EEVEE_NEXT'
scene.cycles.sampling_pattern = 'TABULATED_SOBOL'
bpy.context.view_layer.update()

# ---- added for rendering (the .blend has no active camera and no usable light): camera, sun
cam_auto = bpy.data.cameras.new('AutoCamera')
cam_auto.lens = 50.0
cam_auto.sensor_width = 36.0
cam_auto.clip_end = 1000.0
ob_auto_camera = bpy.data.objects.new('AutoCamera', cam_auto)
scene.collection.objects.link(ob_auto_camera)
ob_auto_camera.location = (4.64673, -5.51775, 4.84485)
ob_auto_camera.rotation_euler = (1.09748, -7.21219e-08, 0.694738)
scene.camera = ob_auto_camera
light_auto_sun = bpy.data.lights.new('AutoSun', 'SUN')
light_auto_sun.energy = 3.0
light_auto_sun.angle = 0.0523599
ob_auto_sun = bpy.data.objects.new('AutoSun', light_auto_sun)
scene.collection.objects.link(ob_auto_sun)
ob_auto_sun.rotation_euler = (0.872665, 0.174533, 0.523599)
bpy.context.view_layer.update()
